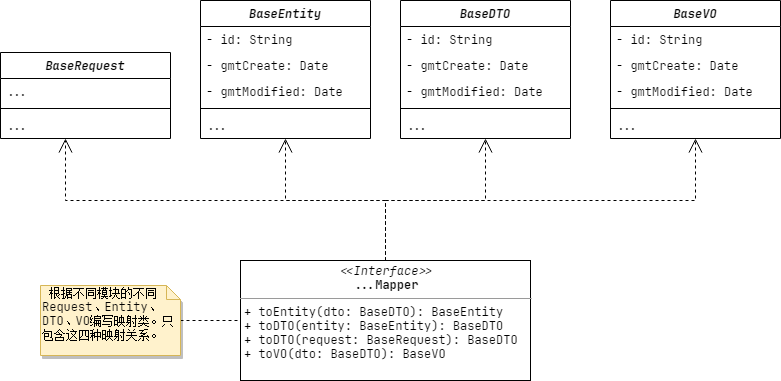

The diagram above was exported from draw.io. Its source (the exported page's mxGraphModel, read from the mxfile embedded in the PNG):
<mxGraphModel dx="1865" dy="667" grid="1" gridSize="10" guides="1" tooltips="1" connect="1" arrows="1" fold="1" page="1" pageScale="1" pageWidth="827" pageHeight="1169" math="0" shadow="0">
  <root>
    <mxCell id="WIyWlLk6GJQsqaUBKTNV-0" />
    <mxCell id="WIyWlLk6GJQsqaUBKTNV-1" parent="WIyWlLk6GJQsqaUBKTNV-0" />
    <mxCell id="XN54A4B2lcNT5qwA0HER-11" value="&lt;p style=&quot;margin: 0px ; margin-top: 4px ; text-align: center&quot;&gt;&lt;i&gt;&amp;lt;&amp;lt;Interface&amp;gt;&amp;gt;&lt;/i&gt;&lt;br&gt;&lt;b&gt;...Mapper&lt;/b&gt;&lt;/p&gt;&lt;hr size=&quot;1&quot;&gt;&lt;p style=&quot;margin: 0px ; margin-left: 4px&quot;&gt;+ toEntity(dto: BaseDTO): BaseEntity&amp;nbsp;&lt;br&gt;+ toDTO(entity: BaseEntity): BaseDTO&lt;/p&gt;&lt;p style=&quot;margin: 0px 0px 0px 4px&quot;&gt;+ toDTO(request: BaseRequest): BaseDTO&lt;/p&gt;&lt;p style=&quot;margin: 0px ; margin-left: 4px&quot;&gt;+ toVO(dto: BaseDTO&lt;span&gt;): BaseVO&lt;/span&gt;&lt;/p&gt;" style="verticalAlign=top;align=left;overflow=fill;fontSize=12;fontFamily=JetBrains Mono;html=1;" parent="WIyWlLk6GJQsqaUBKTNV-1" vertex="1">
      <mxGeometry x="200" y="660" width="290" height="120" as="geometry" />
    </mxCell>
    <mxCell id="XN54A4B2lcNT5qwA0HER-24" style="edgeStyle=orthogonalEdgeStyle;rounded=0;orthogonalLoop=1;jettySize=auto;html=1;fontFamily=JetBrains Mono;endArrow=open;endFill=0;dashed=1;endSize=12;startSize=6;exitX=0.5;exitY=0;exitDx=0;exitDy=0;" parent="WIyWlLk6GJQsqaUBKTNV-1" source="XN54A4B2lcNT5qwA0HER-11" target="XN54A4B2lcNT5qwA0HER-17" edge="1">
      <mxGeometry relative="1" as="geometry">
        <mxPoint x="25" y="560" as="targetPoint" />
        <mxPoint x="360" y="600" as="sourcePoint" />
        <Array as="points">
          <mxPoint x="345" y="600" />
          <mxPoint x="25" y="600" />
        </Array>
      </mxGeometry>
    </mxCell>
    <mxCell id="WZw0yk09XPnycOnKQHCe-10" value="BaseEntity" style="swimlane;fontStyle=3;align=center;verticalAlign=top;childLayout=stackLayout;horizontal=1;startSize=26;horizontalStack=0;resizeParent=1;resizeParentMax=0;resizeLast=0;collapsible=1;marginBottom=0;fontFamily=JetBrains Mono;" parent="WIyWlLk6GJQsqaUBKTNV-1" vertex="1">
      <mxGeometry x="160" y="400" width="170" height="138" as="geometry" />
    </mxCell>
    <mxCell id="WZw0yk09XPnycOnKQHCe-11" value="- id: String" style="text;strokeColor=none;fillColor=none;align=left;verticalAlign=top;spacingLeft=4;spacingRight=4;overflow=hidden;rotatable=0;points=[[0,0.5],[1,0.5]];portConstraint=eastwest;fontFamily=JetBrains Mono;" parent="WZw0yk09XPnycOnKQHCe-10" vertex="1">
      <mxGeometry y="26" width="170" height="26" as="geometry" />
    </mxCell>
    <mxCell id="WZw0yk09XPnycOnKQHCe-12" value="- gmtCreate: Date" style="text;strokeColor=none;fillColor=none;align=left;verticalAlign=top;spacingLeft=4;spacingRight=4;overflow=hidden;rotatable=0;points=[[0,0.5],[1,0.5]];portConstraint=eastwest;fontFamily=JetBrains Mono;" parent="WZw0yk09XPnycOnKQHCe-10" vertex="1">
      <mxGeometry y="52" width="170" height="26" as="geometry" />
    </mxCell>
    <mxCell id="XN54A4B2lcNT5qwA0HER-0" value="- gmtModified: Date" style="text;strokeColor=none;fillColor=none;align=left;verticalAlign=top;spacingLeft=4;spacingRight=4;overflow=hidden;rotatable=0;points=[[0,0.5],[1,0.5]];portConstraint=eastwest;fontFamily=JetBrains Mono;" parent="WZw0yk09XPnycOnKQHCe-10" vertex="1">
      <mxGeometry y="78" width="170" height="26" as="geometry" />
    </mxCell>
    <mxCell id="WZw0yk09XPnycOnKQHCe-13" value="" style="line;strokeWidth=1;fillColor=none;align=left;verticalAlign=middle;spacingTop=-1;spacingLeft=3;spacingRight=3;rotatable=0;labelPosition=right;points=[];portConstraint=eastwest;fontFamily=JetBrains Mono;" parent="WZw0yk09XPnycOnKQHCe-10" vertex="1">
      <mxGeometry y="104" width="170" height="8" as="geometry" />
    </mxCell>
    <mxCell id="XN54A4B2lcNT5qwA0HER-14" value="..." style="text;strokeColor=none;fillColor=none;align=left;verticalAlign=top;spacingLeft=4;spacingRight=4;overflow=hidden;rotatable=0;points=[[0,0.5],[1,0.5]];portConstraint=eastwest;fontFamily=JetBrains Mono;" parent="WZw0yk09XPnycOnKQHCe-10" vertex="1">
      <mxGeometry y="112" width="170" height="26" as="geometry" />
    </mxCell>
    <mxCell id="XN54A4B2lcNT5qwA0HER-1" value="BaseDTO" style="swimlane;fontStyle=3;align=center;verticalAlign=top;childLayout=stackLayout;horizontal=1;startSize=26;horizontalStack=0;resizeParent=1;resizeParentMax=0;resizeLast=0;collapsible=1;marginBottom=0;fontFamily=JetBrains Mono;" parent="WIyWlLk6GJQsqaUBKTNV-1" vertex="1">
      <mxGeometry x="360" y="400" width="170" height="138" as="geometry" />
    </mxCell>
    <mxCell id="XN54A4B2lcNT5qwA0HER-2" value="- id: String" style="text;strokeColor=none;fillColor=none;align=left;verticalAlign=top;spacingLeft=4;spacingRight=4;overflow=hidden;rotatable=0;points=[[0,0.5],[1,0.5]];portConstraint=eastwest;fontFamily=JetBrains Mono;" parent="XN54A4B2lcNT5qwA0HER-1" vertex="1">
      <mxGeometry y="26" width="170" height="26" as="geometry" />
    </mxCell>
    <mxCell id="XN54A4B2lcNT5qwA0HER-3" value="- gmtCreate: Date" style="text;strokeColor=none;fillColor=none;align=left;verticalAlign=top;spacingLeft=4;spacingRight=4;overflow=hidden;rotatable=0;points=[[0,0.5],[1,0.5]];portConstraint=eastwest;fontFamily=JetBrains Mono;" parent="XN54A4B2lcNT5qwA0HER-1" vertex="1">
      <mxGeometry y="52" width="170" height="26" as="geometry" />
    </mxCell>
    <mxCell id="XN54A4B2lcNT5qwA0HER-4" value="- gmtModified: Date" style="text;strokeColor=none;fillColor=none;align=left;verticalAlign=top;spacingLeft=4;spacingRight=4;overflow=hidden;rotatable=0;points=[[0,0.5],[1,0.5]];portConstraint=eastwest;fontFamily=JetBrains Mono;" parent="XN54A4B2lcNT5qwA0HER-1" vertex="1">
      <mxGeometry y="78" width="170" height="26" as="geometry" />
    </mxCell>
    <mxCell id="XN54A4B2lcNT5qwA0HER-5" value="" style="line;strokeWidth=1;fillColor=none;align=left;verticalAlign=middle;spacingTop=-1;spacingLeft=3;spacingRight=3;rotatable=0;labelPosition=right;points=[];portConstraint=eastwest;fontFamily=JetBrains Mono;" parent="XN54A4B2lcNT5qwA0HER-1" vertex="1">
      <mxGeometry y="104" width="170" height="8" as="geometry" />
    </mxCell>
    <mxCell id="XN54A4B2lcNT5qwA0HER-15" value="..." style="text;strokeColor=none;fillColor=none;align=left;verticalAlign=top;spacingLeft=4;spacingRight=4;overflow=hidden;rotatable=0;points=[[0,0.5],[1,0.5]];portConstraint=eastwest;fontFamily=JetBrains Mono;" parent="XN54A4B2lcNT5qwA0HER-1" vertex="1">
      <mxGeometry y="112" width="170" height="26" as="geometry" />
    </mxCell>
    <mxCell id="XN54A4B2lcNT5qwA0HER-6" value="BaseVO" style="swimlane;fontStyle=3;align=center;verticalAlign=top;childLayout=stackLayout;horizontal=1;startSize=26;horizontalStack=0;resizeParent=1;resizeParentMax=0;resizeLast=0;collapsible=1;marginBottom=0;fontFamily=JetBrains Mono;" parent="WIyWlLk6GJQsqaUBKTNV-1" vertex="1">
      <mxGeometry x="570" y="400" width="170" height="138" as="geometry" />
    </mxCell>
    <mxCell id="XN54A4B2lcNT5qwA0HER-7" value="- id: String" style="text;strokeColor=none;fillColor=none;align=left;verticalAlign=top;spacingLeft=4;spacingRight=4;overflow=hidden;rotatable=0;points=[[0,0.5],[1,0.5]];portConstraint=eastwest;fontFamily=JetBrains Mono;" parent="XN54A4B2lcNT5qwA0HER-6" vertex="1">
      <mxGeometry y="26" width="170" height="26" as="geometry" />
    </mxCell>
    <mxCell id="XN54A4B2lcNT5qwA0HER-8" value="- gmtCreate: Date" style="text;strokeColor=none;fillColor=none;align=left;verticalAlign=top;spacingLeft=4;spacingRight=4;overflow=hidden;rotatable=0;points=[[0,0.5],[1,0.5]];portConstraint=eastwest;fontFamily=JetBrains Mono;" parent="XN54A4B2lcNT5qwA0HER-6" vertex="1">
      <mxGeometry y="52" width="170" height="26" as="geometry" />
    </mxCell>
    <mxCell id="XN54A4B2lcNT5qwA0HER-9" value="- gmtModified: Date" style="text;strokeColor=none;fillColor=none;align=left;verticalAlign=top;spacingLeft=4;spacingRight=4;overflow=hidden;rotatable=0;points=[[0,0.5],[1,0.5]];portConstraint=eastwest;fontFamily=JetBrains Mono;" parent="XN54A4B2lcNT5qwA0HER-6" vertex="1">
      <mxGeometry y="78" width="170" height="26" as="geometry" />
    </mxCell>
    <mxCell id="XN54A4B2lcNT5qwA0HER-10" value="" style="line;strokeWidth=1;fillColor=none;align=left;verticalAlign=middle;spacingTop=-1;spacingLeft=3;spacingRight=3;rotatable=0;labelPosition=right;points=[];portConstraint=eastwest;fontFamily=JetBrains Mono;" parent="XN54A4B2lcNT5qwA0HER-6" vertex="1">
      <mxGeometry y="104" width="170" height="8" as="geometry" />
    </mxCell>
    <mxCell id="XN54A4B2lcNT5qwA0HER-16" value="..." style="text;strokeColor=none;fillColor=none;align=left;verticalAlign=top;spacingLeft=4;spacingRight=4;overflow=hidden;rotatable=0;points=[[0,0.5],[1,0.5]];portConstraint=eastwest;fontFamily=JetBrains Mono;" parent="XN54A4B2lcNT5qwA0HER-6" vertex="1">
      <mxGeometry y="112" width="170" height="26" as="geometry" />
    </mxCell>
    <mxCell id="XN54A4B2lcNT5qwA0HER-25" style="edgeStyle=orthogonalEdgeStyle;rounded=0;orthogonalLoop=1;jettySize=auto;html=1;exitX=0.5;exitY=0;exitDx=0;exitDy=0;fontFamily=JetBrains Mono;endArrow=open;endFill=0;dashed=1;endSize=12;startSize=6;" parent="WIyWlLk6GJQsqaUBKTNV-1" source="XN54A4B2lcNT5qwA0HER-11" target="WZw0yk09XPnycOnKQHCe-10" edge="1">
      <mxGeometry relative="1" as="geometry">
        <mxPoint x="690" y="333" as="targetPoint" />
        <mxPoint x="580" y="333" as="sourcePoint" />
        <Array as="points">
          <mxPoint x="345" y="600" />
          <mxPoint x="245" y="600" />
        </Array>
      </mxGeometry>
    </mxCell>
    <mxCell id="XN54A4B2lcNT5qwA0HER-17" value="BaseRequest" style="swimlane;fontStyle=3;align=center;verticalAlign=top;childLayout=stackLayout;horizontal=1;startSize=26;horizontalStack=0;resizeParent=1;resizeParentMax=0;resizeLast=0;collapsible=1;marginBottom=0;fontFamily=JetBrains Mono;" parent="WIyWlLk6GJQsqaUBKTNV-1" vertex="1">
      <mxGeometry x="-40" y="452" width="170" height="86" as="geometry" />
    </mxCell>
    <mxCell id="XN54A4B2lcNT5qwA0HER-23" value="..." style="text;strokeColor=none;fillColor=none;align=left;verticalAlign=top;spacingLeft=4;spacingRight=4;overflow=hidden;rotatable=0;points=[[0,0.5],[1,0.5]];portConstraint=eastwest;fontFamily=JetBrains Mono;" parent="XN54A4B2lcNT5qwA0HER-17" vertex="1">
      <mxGeometry y="26" width="170" height="26" as="geometry" />
    </mxCell>
    <mxCell id="XN54A4B2lcNT5qwA0HER-21" value="" style="line;strokeWidth=1;fillColor=none;align=left;verticalAlign=middle;spacingTop=-1;spacingLeft=3;spacingRight=3;rotatable=0;labelPosition=right;points=[];portConstraint=eastwest;fontFamily=JetBrains Mono;" parent="XN54A4B2lcNT5qwA0HER-17" vertex="1">
      <mxGeometry y="52" width="170" height="8" as="geometry" />
    </mxCell>
    <mxCell id="XN54A4B2lcNT5qwA0HER-22" value="..." style="text;strokeColor=none;fillColor=none;align=left;verticalAlign=top;spacingLeft=4;spacingRight=4;overflow=hidden;rotatable=0;points=[[0,0.5],[1,0.5]];portConstraint=eastwest;fontFamily=JetBrains Mono;" parent="XN54A4B2lcNT5qwA0HER-17" vertex="1">
      <mxGeometry y="60" width="170" height="26" as="geometry" />
    </mxCell>
    <mxCell id="XN54A4B2lcNT5qwA0HER-26" style="edgeStyle=orthogonalEdgeStyle;rounded=0;orthogonalLoop=1;jettySize=auto;html=1;exitX=0.5;exitY=0;exitDx=0;exitDy=0;fontFamily=JetBrains Mono;endArrow=open;endFill=0;dashed=1;endSize=12;startSize=6;" parent="WIyWlLk6GJQsqaUBKTNV-1" source="XN54A4B2lcNT5qwA0HER-11" target="XN54A4B2lcNT5qwA0HER-1" edge="1">
      <mxGeometry relative="1" as="geometry">
        <mxPoint x="255" y="548" as="targetPoint" />
        <mxPoint x="355" y="670" as="sourcePoint" />
        <Array as="points">
          <mxPoint x="345" y="600" />
          <mxPoint x="445" y="600" />
        </Array>
      </mxGeometry>
    </mxCell>
    <mxCell id="XN54A4B2lcNT5qwA0HER-27" style="edgeStyle=orthogonalEdgeStyle;rounded=0;orthogonalLoop=1;jettySize=auto;html=1;exitX=0.5;exitY=0;exitDx=0;exitDy=0;fontFamily=JetBrains Mono;endArrow=open;endFill=0;dashed=1;endSize=12;startSize=6;" parent="WIyWlLk6GJQsqaUBKTNV-1" source="XN54A4B2lcNT5qwA0HER-11" target="XN54A4B2lcNT5qwA0HER-6" edge="1">
      <mxGeometry relative="1" as="geometry">
        <mxPoint x="690" y="333" as="targetPoint" />
        <mxPoint x="580" y="333" as="sourcePoint" />
        <Array as="points">
          <mxPoint x="345" y="600" />
          <mxPoint x="655" y="600" />
        </Array>
      </mxGeometry>
    </mxCell>
    <mxCell id="VtqzVzP6OWdpYR1m9jcp-1" style="edgeStyle=orthogonalEdgeStyle;rounded=0;orthogonalLoop=1;jettySize=auto;html=1;entryX=0;entryY=0.5;entryDx=0;entryDy=0;endArrow=none;endFill=0;dashed=1;" edge="1" parent="WIyWlLk6GJQsqaUBKTNV-1" source="VtqzVzP6OWdpYR1m9jcp-0" target="XN54A4B2lcNT5qwA0HER-11">
      <mxGeometry relative="1" as="geometry" />
    </mxCell>
    <mxCell id="VtqzVzP6OWdpYR1m9jcp-0" value="&lt;font face=&quot;JetBrains Mono&quot;&gt;&amp;nbsp;根据不同模块的不同Request、Entity、DTO、VO编写映射类。只包含这四种映射关系。&lt;/font&gt;" style="shape=note;whiteSpace=wrap;html=1;size=14;verticalAlign=top;align=left;spacingTop=-6;fillColor=#fff2cc;strokeColor=#d6b656;shadow=1;" vertex="1" parent="WIyWlLk6GJQsqaUBKTNV-1">
      <mxGeometry y="685" width="140" height="70" as="geometry" />
    </mxCell>
  </root>
</mxGraphModel>